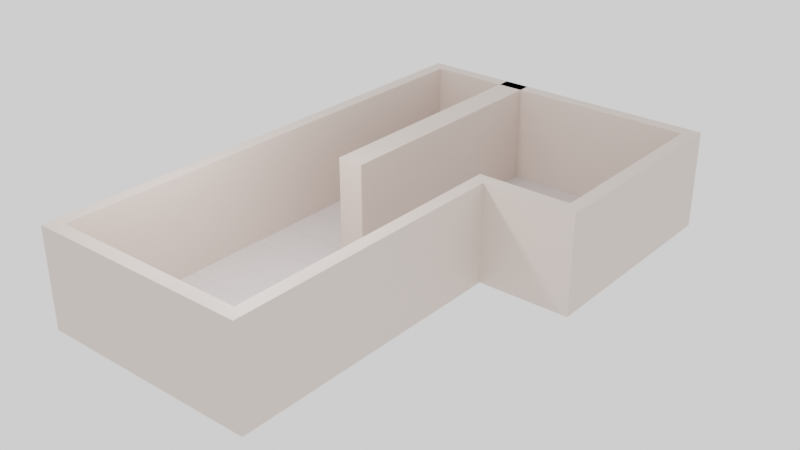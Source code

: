 # Source: U-shaped.blend  (saved by Blender 3.6.11; exported with 4.5.12 LTS)
import bpy
from mathutils import Matrix  # noqa: F401  (used for matrix-valued properties, if any)

bpy.ops.wm.read_factory_settings(use_empty=True)
scene = bpy.context.scene
scene.name = 'Scene'

# ---- collections
col_collection = bpy.data.collections.new('Collection'); scene.collection.children.link(col_collection)

# ---- materials (node trees are filled in below, after node groups)
mat_itu_plasterboard = bpy.data.materials.new('itu_plasterboard')
mat_itu_plasterboard.use_transparent_shadow = False
mat_itu_plasterboard.diffuse_color = (0.8, 0.621, 0.57, 1.0)
mat_itu_chipboard = bpy.data.materials.new('itu_chipboard')
mat_itu_chipboard.use_transparent_shadow = False
mat_itu_chipboard.diffuse_color = (0.8, 0.636, 0.315, 1.0)

# ---- material node trees
mat_itu_plasterboard.use_nodes = True; mat_itu_plasterboard.node_tree.nodes.clear()
_N = mat_itu_plasterboard.node_tree.nodes; _L = mat_itu_plasterboard.node_tree.links
n0 = _N.new('ShaderNodeBsdfPrincipled'); n0.name = 'Principled BSDF'; n0.location = (10, 300)
n0.distribution = 'GGX'
n0.subsurface_method = 'RANDOM_WALK_SKIN'
n0.inputs[3].default_value = 1.45
n0.inputs[27].default_value = (0.0, 0.0, 0.0, 1.0)
n0.inputs[28].default_value = 1.0
n1 = _N.new('ShaderNodeOutputMaterial'); n1.name = 'Material Output'; n1.location = (1100, 160)
n2 = _N.new('ShaderNodeBsdfDiffuse'); n2.name = 'Diffuse BSDF'; n2.location = (200, 320)
n2.inputs[0].default_value = (0.765, 0.65, 0.588, 1.0)
n3 = _N.new('ShaderNodeBsdfAnisotropic'); n3.name = 'Glossy_0'; n3.location = (200, 0)
n3.distribution = 'GGX'
n4 = _N.new('ShaderNodeMixShader'); n4.name = 'Mix_0'; n4.location = (500, 160)
n4.inputs[0].default_value = 0.1
n5 = _N.new('ShaderNodeNewGeometry'); n5.name = 'Input_1'; n5.location = (-80, -70)
n6 = _N.new('ShaderNodeBsdfDiffuse'); n6.name = 'Diffuse_1'; n6.location = (200, -280)
n6.inputs[0].default_value = (0.3, 0.3, 0.3, 1.0)
n7 = _N.new('ShaderNodeMixShader'); n7.name = 'Mix_1'; n7.location = (800, -70)
_L.new(n2.outputs[0], n4.inputs[1])
_L.new(n3.outputs[0], n4.inputs[2])
_L.new(n5.outputs[6], n7.inputs[0])
_L.new(n6.outputs[0], n7.inputs[2])
_L.new(n4.outputs[0], n7.inputs[1])
_L.new(n7.outputs[0], n1.inputs[0])
n1.is_active_output = True
mat_itu_chipboard.use_nodes = True; mat_itu_chipboard.node_tree.nodes.clear()
_N = mat_itu_chipboard.node_tree.nodes; _L = mat_itu_chipboard.node_tree.links
n0 = _N.new('ShaderNodeBsdfPrincipled'); n0.name = 'Principled BSDF'; n0.location = (500, 160)
n0.distribution = 'GGX'
n0.subsurface_method = 'RANDOM_WALK_SKIN'
n0.inputs[3].default_value = 1.45
n0.inputs[27].default_value = (0.0, 0.0, 0.0, 1.0)
n0.inputs[28].default_value = 1.0
n1 = _N.new('ShaderNodeOutputMaterial'); n1.name = 'Material Output'; n1.location = (700, 160)
n2 = _N.new('ShaderNodeTexBrick'); n2.name = 'Brick_0'; n2.location = (300, 160)
n2.inputs[3].default_value = (0.407, 0.411, 0.394, 1.0)
n2.inputs[4].default_value = 3.0
n2.inputs[5].default_value = 0.001
n2.inputs[7].default_value = 0.6
n2.inputs[8].default_value = 0.3
n3 = _N.new('ShaderNodeRGB'); n3.name = 'RGB_0'; n3.location = (70, 160)
n3.outputs[0].default_value = (0.711, 0.668, 0.668, 1.0)
_L.new(n0.outputs[0], n1.inputs[0])
_L.new(n3.outputs[0], n2.inputs[1])
_L.new(n3.outputs[0], n2.inputs[2])
_L.new(n2.outputs[0], n0.inputs[0])
n1.is_active_output = True

# ---- world
world_world = bpy.data.worlds.new('World'); scene.world = world_world
world_world.use_nodes = True; world_world.node_tree.nodes.clear()
_N = world_world.node_tree.nodes; _L = world_world.node_tree.links
n0 = _N.new('ShaderNodeOutputWorld'); n0.name = 'World Output'; n0.location = (300, 300)
n1 = _N.new('ShaderNodeBackground'); n1.name = 'Background'; n1.location = (10, 300)
n1.inputs[0].default_value = (1.0, 1.0, 1.0, 1.0)
_L.new(n1.outputs[0], n0.inputs[0])
n0.is_active_output = True
world_world.color = (0.05088, 0.05088, 0.05088)
world_world.use_sun_shadow = False
world_world.sun_shadow_jitter_overblur = 0.0

# ---- lights
light_light = bpy.data.lights.new('Light', 'POINT')
light_light.transmission_factor = 0.0
light_light.energy = 1000.0
light_light.shadow_soft_size = 0.2911
light_light.shadow_maximum_resolution = 0.006
light_light.use_absolute_resolution = True

# ---- meshes
me_room = bpy.data.meshes.new('Room')
me_room.from_pydata([(0.0, 0.0, 3.0), (0.0, 0.0, 0.0), (6.0, 0.0, 3.0), (6.0, 0.0, 0.0), (6.0, 8.8, 3.0), (6.0, 8.8, 0.0), (8.8, 8.8, 3.0), (8.8, 8.8, 0.0), (8.8, 14.8, 3.0), (8.8, 14.8, 0.0), (4.4, 14.8, 3.0), (4.4, 14.8, 0.0), (-2.384e-07, 14.8, 0.0), (-2.384e-07, 14.8, 3.0), (-2.384e-07, 8.8, 3.0), (-2.384e-07, 8.8, 0.0), (-2.384e-07, 2.8, 0.0), (-2.384e-07, 2.8, 3.0)], [], [(0, 2, 3, 1), (2, 4, 5, 3), (4, 6, 7, 5), (6, 8, 9, 7), (8, 10, 11, 9), (10, 13, 12, 11), (12, 13, 14, 15), (14, 17, 16, 15), (0, 1, 16, 17)])
_uv = me_room.uv_layers.new(name='UVMap')
_uv.uv.foreach_set('vector', [5.852e-05, 0.9999, 5.85e-05, 0.8728, 0.06361, 0.8728, 0.06361, 0.9999, 5.85e-05, 0.8728, 5.848e-05, 0.6864, 0.06361, 0.6864, 0.06361, 0.8728, 5.848e-05, 0.6864, 5.846e-05, 0.6271, 0.06361, 0.6271, 0.06361, 0.6864, 5.846e-05, 0.6271, 5.843e-05, 0.5, 0.06361, 0.5, 0.06361, 0.6271, 5.843e-05, 0.5, 5.844e-05, 0.4068, 0.06361, 0.4068, 0.06361, 0.5, 5.844e-05, 0.4068, 5.838e-05, 0.3136, 0.06361, 0.3136, 0.06361, 0.4068, 0.06361, 0.3136, 5.838e-05, 0.3136, 5.838e-05, 0.1865, 0.06361, 0.1865, 5.838e-05, 0.1865, 5.837e-05, 0.05937, 0.06361, 0.05937, 0.06361, 0.1865, 5.834e-05, 5.837e-05, 0.06361, 5.837e-05, 0.06361, 0.05937, 5.837e-05, 0.05937])
me_room.materials.append(mat_itu_plasterboard)
me_room.update()
me_room_001 = bpy.data.meshes.new('Room.001')
me_room_001.from_pydata([(0.0, 0.0, 3.0), (0.0, 0.0, 0.0), (-7.348e-16, -4.0, 3.0), (-7.348e-16, -4.0, 0.0), (-1.47e-15, -8.0, 0.0), (-1.47e-15, -8.0, 3.0)], [], [(0, 1, 3, 2), (2, 3, 4, 5)])
_uv = me_room_001.uv_layers.new(name='UVMap')
_uv.uv.foreach_set('vector', [0.7272, 0.9999, 0.9999, 0.7272, 0.6363, 0.3637, 0.3637, 0.6363, 0.3637, 0.6363, 0.6363, 0.3637, 0.2728, 6.294e-05, 6.292e-05, 0.2728])
me_room_001.materials.append(mat_itu_plasterboard)
me_room_001.update()
me_floor = bpy.data.meshes.new('Floor')
me_floor.from_pydata([(0.0, 0.0, 0.0), (6.0, 0.0, 0.0), (6.0, 8.8, 0.0), (8.8, 8.8, 0.0), (8.8, 14.8, 0.0), (4.4, 14.8, 0.0), (-2.384e-07, 14.8, 0.0), (-2.384e-07, 8.8, 0.0), (-2.384e-07, 2.8, 0.0)], [], [(0, 1, 2, 3, 4, 5, 6, 7, 8)])
_uv = me_floor.uv_layers.new(name='UVMap')
_uv.uv.foreach_set('vector', [0.4934, 5.837e-05, 0.4934, 0.1743, 0.2379, 0.1743, 0.2379, 0.2556, 0.06373, 0.2556, 0.06373, 0.1278, 0.06373, 5.838e-05, 0.2379, 5.836e-05, 0.4121, 5.836e-05])
me_floor.materials.append(mat_itu_chipboard)
me_floor.update()

# ---- objects
ob_light = bpy.data.objects.new('Light', light_light)
ob_room = bpy.data.objects.new('Room', me_room)
ob_room_001 = bpy.data.objects.new('Room.001', me_room_001)
ob_floor = bpy.data.objects.new('Floor', me_floor)

# ---- transforms, parenting, visibility, modifiers, constraints
ob_light.location = (3.0, 3.0, 7.0)
ob_light.rotation_euler = (0.6503, 0.05522, 1.866)
ob_light.lock_rotations_4d = False
ob_light.empty_display_type = 'ARROWS'
ob_light.color = (0.0, 0.0, 0.0, 0.0)
ob_light.lineart.crease_threshold = 0.0
ob_room.location = (0.0, 0.0, 0.0)
_m = ob_room.modifiers.new('Solidify', 'SOLIDIFY')
_m.thickness = 0.4
_m.use_even_offset = True
_m.use_quality_normals = True
ob_room_001.location = (2.4, 15.2, 0.0)
_m = ob_room_001.modifiers.new('Solidify', 'SOLIDIFY')
_m.thickness = 0.8
_m.use_even_offset = True
_m.use_quality_normals = True
ob_floor.parent = ob_room
ob_floor.location = (0.0, 0.0, 0.0)

# ---- collection membership
col_collection.objects.link(ob_light)
col_collection.objects.link(ob_room)
col_collection.objects.link(ob_room_001)
col_collection.objects.link(ob_floor)

# ---- scene / render settings (as saved in the file)
scene.frame_start = 1; scene.frame_end = 250; scene.frame_set(1)
scene.render.engine = 'BLENDER_EEVEE_NEXT'
scene.cycles.sampling_pattern = 'TABULATED_SOBOL'
scene.view_settings.view_transform = 'Filmic'
bpy.context.view_layer.update()

# ---- added for rendering (the .blend has no active camera): camera
cam_auto = bpy.data.cameras.new('AutoCamera')
cam_auto.lens = 50.0
cam_auto.sensor_width = 36.0
cam_auto.clip_end = 1000.0
ob_auto_camera = bpy.data.objects.new('AutoCamera', cam_auto)
scene.collection.objects.link(ob_auto_camera)
ob_auto_camera.location = (21.5733, -13.208, 15.2387)
ob_auto_camera.rotation_euler = (1.09748, -7.21219e-08, 0.694738)
scene.camera = ob_auto_camera
bpy.context.view_layer.update()
